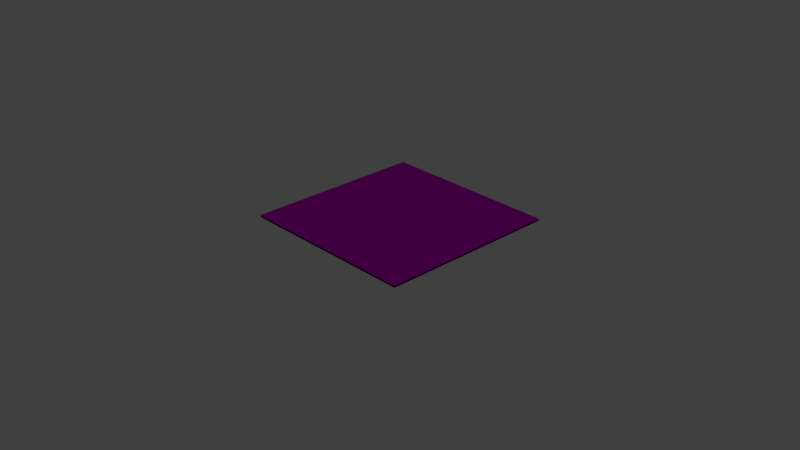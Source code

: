 # Source: rarepizza-comp.blend  (saved by Blender 2.92.15; exported with 4.5.12 LTS)
import bpy
from mathutils import Matrix  # noqa: F401  (used for matrix-valued properties, if any)

bpy.ops.wm.read_factory_settings(use_empty=True)
scene = bpy.context.scene
scene.name = 'Scene'

# ---- collections
col_collection = bpy.data.collections.new('Collection'); scene.collection.children.link(col_collection)
col_box = bpy.data.collections.new('Box'); scene.collection.children.link(col_box)

# ---- images (referenced by path relative to the original .blend; pixels are not part of the script)
import os
ASSET_DIR = os.environ.get("B2B_ASSET_DIR", "")  # directory of the original .blend (textures are referenced by path, not embedded)
HERE = os.path.dirname(os.path.abspath(__file__))  # packed textures are extracted next to this script under _unpacked/

def load_image(name, relpath, width, height, colorspace="sRGB"):
    """Load a texture the original file referenced (path relative to the .blend, or extracted next to this script)."""
    p = next((c for c in (os.path.join(HERE, relpath), os.path.join(ASSET_DIR, relpath)) if relpath and os.path.exists(c)), "")
    if p:
        img = bpy.data.images.load(p, check_existing=True)
        img.name = name
    else:  # same state as the original file: an image datablock whose file is absent (Cycles renders it pink)
        img = bpy.data.images.new(name, width, height)
        img.source = "FILE"
        img.filepath = "//" + (relpath or name)
    img.colorspace_settings.name = colorspace
    return img
img_rarepizzas_0_box_r0_cardboard_v0_png = load_image('rarepizzas-0-box-r0-cardboard-v0.png', 'rarepizzas-0-box-r0-cardboard-v0.png', 1024, 1024, 'sRGB')
img_rarepizzas_0_box_r1_waxchecker_v0_png = load_image('rarepizzas-0-box-r1-waxchecker-v0.png', 'rarepizzas-0-box-r1-waxchecker-v0.png', 1024, 1024, 'sRGB')
img_rarepizzas_1_crust_r0_thin_v0_png = load_image('rarepizzas-1-crust-r0-thin-v0.png', 'rarepizzas-1-crust-r0-thin-v0.png', 1024, 1024, 'sRGB')
img_rarepizzas_1_crust_r0_thick_v0_png = load_image('rarepizzas-1-crust-r0-thick-v0.png', 'rarepizzas-1-crust-r0-thick-v0.png', 1024, 1024, 'sRGB')
img_rarepizzas_120_sauce_r0_tomato_v0_png = load_image('rarepizzas-120-sauce-r0-tomato-v0.png', 'rarepizzas-120-sauce-r0-tomato-v0.png', 1024, 1024, 'sRGB')
img_rarepizzas_burn1_mask_png = load_image('rarepizzas-burn1-mask.png', 'rarepizzas-burn1-mask.png', 1024, 1024, 'sRGB')
img_rarepizzas_8_cheese_r0_mozzarella_v1_png = load_image('rarepizzas-8-cheese-r0-mozzarella-v1.png', 'rarepizzas-8-cheese-r0-mozzarella-v1.png', 1024, 1024, 'sRGB')

# ---- materials (node trees are filled in below, after node groups)
mat_0_box_cardboard = bpy.data.materials.new('0-box-cardboard')
mat_0_box_cardboard.use_transparent_shadow = False
mat_0_box_cardboard.preview_render_type = 'FLAT'
mat_0_box_waxchecker = bpy.data.materials.new('0-box-waxchecker')
mat_0_box_waxchecker.use_transparent_shadow = False
mat_0_box_waxchecker.preview_render_type = 'FLAT'
mat_1_crust_thin = bpy.data.materials.new('1-crust-thin')
mat_1_crust_thin.use_transparent_shadow = False
mat_1_crust_thin.preview_render_type = 'FLAT'
mat_1_crust_thick = bpy.data.materials.new('1-crust-thick')
mat_1_crust_thick.use_transparent_shadow = False
mat_1_crust_thick.preview_render_type = 'FLAT'
mat_2_sauce_tomato = bpy.data.materials.new('2-sauce-tomato')
mat_2_sauce_tomato.surface_render_method = 'BLENDED'
mat_2_sauce_tomato.blend_method = 'BLEND'
mat_2_sauce_tomato.use_transparent_shadow = False
mat_2_sauce_tomato.preview_render_type = 'FLAT'
mat_3_cheese_moz = bpy.data.materials.new('3-cheese-moz')
mat_3_cheese_moz.surface_render_method = 'BLENDED'
mat_3_cheese_moz.blend_method = 'BLEND'
mat_3_cheese_moz.use_transparent_shadow = False
mat_3_cheese_moz.preview_render_type = 'FLAT'

# ---- material node trees
mat_0_box_cardboard.use_nodes = True; mat_0_box_cardboard.node_tree.nodes.clear()
_N = mat_0_box_cardboard.node_tree.nodes; _L = mat_0_box_cardboard.node_tree.links
n0 = _N.new('ShaderNodeTexImage'); n0.name = 'Image Texture'; n0.location = (-119, 284)
n0.image = img_rarepizzas_0_box_r0_cardboard_v0_png
n1 = _N.new('ShaderNodeOutputMaterial'); n1.name = 'Material Output'; n1.location = (721, 264)
n2 = _N.new('ShaderNodeBsdfPrincipled'); n2.name = 'Principled BSDF'; n2.location = (277, 318)
n2.distribution = 'GGX'
n2.subsurface_method = 'BURLEY'
n2.inputs[3].default_value = 1.45
n2.inputs[13].default_value = 0.0
n2.inputs[27].default_value = (0.0, 0.0, 0.0, 1.0)
n2.inputs[28].default_value = 1.0
_L.new(n2.outputs[0], n1.inputs[0])
_L.new(n0.outputs[0], n2.inputs[0])
_L.new(n0.outputs[1], n2.inputs[4])
n1.is_active_output = True
mat_0_box_waxchecker.use_nodes = True; mat_0_box_waxchecker.node_tree.nodes.clear()
_N = mat_0_box_waxchecker.node_tree.nodes; _L = mat_0_box_waxchecker.node_tree.links
n0 = _N.new('ShaderNodeTexImage'); n0.name = 'Image Texture'; n0.location = (-382, 305)
n0.image = img_rarepizzas_0_box_r1_waxchecker_v0_png
n1 = _N.new('ShaderNodeBsdfPrincipled'); n1.name = 'Principled BSDF'; n1.location = (48, 433)
n1.distribution = 'GGX'
n1.subsurface_method = 'BURLEY'
n1.inputs[3].default_value = 1.45
n1.inputs[13].default_value = 0.0
n1.inputs[27].default_value = (0.0, 0.0, 0.0, 1.0)
n1.inputs[28].default_value = 1.0
n2 = _N.new('ShaderNodeOutputMaterial'); n2.name = 'Material Output'; n2.location = (351, 430)
_L.new(n1.outputs[0], n2.inputs[0])
_L.new(n0.outputs[0], n1.inputs[0])
_L.new(n0.outputs[1], n1.inputs[4])
n2.is_active_output = True
mat_1_crust_thin.use_nodes = True; mat_1_crust_thin.node_tree.nodes.clear()
_N = mat_1_crust_thin.node_tree.nodes; _L = mat_1_crust_thin.node_tree.links
n0 = _N.new('ShaderNodeBsdfPrincipled'); n0.name = 'Principled BSDF'; n0.location = (162, 341)
n0.distribution = 'GGX'
n0.subsurface_method = 'BURLEY'
n0.inputs[2].default_value = 0.0
n0.inputs[3].default_value = 1.45
n0.inputs[13].default_value = 0.0
n0.inputs[27].default_value = (0.0, 0.0, 0.0, 1.0)
n0.inputs[28].default_value = 1.0
n1 = _N.new('ShaderNodeTexImage'); n1.name = 'Image Texture'; n1.location = (-160, 266)
n1.image = img_rarepizzas_1_crust_r0_thin_v0_png
n2 = _N.new('ShaderNodeOutputMaterial'); n2.name = 'Material Output'; n2.location = (517, 366)
_L.new(n0.outputs[0], n2.inputs[0])
_L.new(n1.outputs[0], n0.inputs[0])
_L.new(n1.outputs[1], n0.inputs[4])
n2.is_active_output = True
mat_1_crust_thick.use_nodes = True; mat_1_crust_thick.node_tree.nodes.clear()
_N = mat_1_crust_thick.node_tree.nodes; _L = mat_1_crust_thick.node_tree.links
n0 = _N.new('ShaderNodeBsdfPrincipled'); n0.name = 'Principled BSDF'; n0.location = (162, 341)
n0.distribution = 'GGX'
n0.subsurface_method = 'BURLEY'
n0.inputs[2].default_value = 0.0
n0.inputs[3].default_value = 1.45
n0.inputs[13].default_value = 0.0
n0.inputs[27].default_value = (0.0, 0.0, 0.0, 1.0)
n0.inputs[28].default_value = 1.0
n1 = _N.new('ShaderNodeTexImage'); n1.name = 'Image Texture'; n1.location = (-208, 261)
n1.image = img_rarepizzas_1_crust_r0_thick_v0_png
n2 = _N.new('ShaderNodeOutputMaterial'); n2.name = 'Material Output'; n2.location = (498, 363)
_L.new(n0.outputs[0], n2.inputs[0])
_L.new(n1.outputs[0], n0.inputs[0])
_L.new(n1.outputs[1], n0.inputs[4])
n2.is_active_output = True
mat_2_sauce_tomato.use_nodes = True; mat_2_sauce_tomato.node_tree.nodes.clear()
_N = mat_2_sauce_tomato.node_tree.nodes; _L = mat_2_sauce_tomato.node_tree.links
n0 = _N.new('ShaderNodeTexImage'); n0.name = 'Image Texture'; n0.location = (-232, 259)
n0.image = img_rarepizzas_120_sauce_r0_tomato_v0_png
n1 = _N.new('ShaderNodeBsdfPrincipled'); n1.name = 'Principled BSDF'; n1.location = (1489, 590)
n1.distribution = 'GGX'
n1.subsurface_method = 'BURLEY'
n1.inputs[2].default_value = 0.0
n1.inputs[3].default_value = 1.45
n1.inputs[13].default_value = 0.0
n1.inputs[27].default_value = (0.0, 0.0, 0.0, 1.0)
n1.inputs[28].default_value = 1.0
n2 = _N.new('ShaderNodeAttribute'); n2.name = 'Attribute'; n2.location = (-506, 751)
n3 = _N.new('ShaderNodeMix'); n3.name = 'Mix'; n3.location = (1153, 252)
n3.data_type = 'RGBA'
n3.blend_type = 'MULTIPLY'
n3.inputs[0].default_value = 1.0
n4 = _N.new('ShaderNodeInvert'); n4.name = 'Invert'; n4.location = (137, 779)
n4.mute = True
n5 = _N.new('ShaderNodeBrightContrast'); n5.name = 'Bright/Contrast'; n5.location = (587, 856)
n5.inputs[1].default_value = 0.2
n5.inputs[2].default_value = 9.1
n6 = _N.new('ShaderNodeGamma'); n6.name = 'Gamma'; n6.location = (364, 836)
n6.mute = True
n6.inputs[1].default_value = 0.8
n7 = _N.new('ShaderNodeClamp'); n7.name = 'Clamp'; n7.location = (780, 783)
n8 = _N.new('ShaderNodeTexNoise'); n8.name = 'Noise Texture'; n8.location = (-168, 791)
n8.noise_dimensions = '2D'
n8.inputs[2].default_value = 3.1
n8.inputs[3].default_value = 5.4
n8.inputs[4].default_value = 1.0
n8.inputs[8].default_value = 0.1
n9 = _N.new('ShaderNodeOutputMaterial'); n9.name = 'SauceA_Noise_mat'; n9.location = (1278, 877)
n9.hide = True
n10 = _N.new('ShaderNodeOutputMaterial'); n10.name = 'sauceRGB_mat'; n10.location = (1823, 722)
n10.label = 'SauceMat'
n10.hide = True
_L.new(n1.outputs[0], n10.inputs[0])
_L.new(n4.outputs[0], n6.inputs[0])
_L.new(n0.outputs[1], n3.inputs[7])
_L.new(n0.outputs[0], n1.inputs[0])
_L.new(n3.outputs[2], n1.inputs[4])
_L.new(n6.outputs[0], n5.inputs[0])
_L.new(n7.outputs[0], n9.inputs[0])
_L.new(n2.outputs[0], n8.inputs[0])
_L.new(n7.outputs[0], n3.inputs[6])
_L.new(n5.outputs[0], n7.inputs[0])
_L.new(n8.outputs[1], n4.inputs[1])
n10.is_active_output = True
mat_3_cheese_moz.use_nodes = True; mat_3_cheese_moz.node_tree.nodes.clear()
_N = mat_3_cheese_moz.node_tree.nodes; _L = mat_3_cheese_moz.node_tree.links
n0 = _N.new('ShaderNodeBrightContrast'); n0.name = 'Bright/Contrast'; n0.location = (587, 856)
n0.inputs[1].default_value = 0.2
n0.inputs[2].default_value = 9.1
n1 = _N.new('ShaderNodeClamp'); n1.name = 'Clamp'; n1.location = (780, 783)
n2 = _N.new('ShaderNodeOutputMaterial'); n2.name = 'SauceA_Noise_mat'; n2.location = (1278, 877)
n2.hide = True
n3 = _N.new('ShaderNodeUVMap'); n3.name = 'UV Map'; n3.location = (-47, 463)
n4 = _N.new('ShaderNodeTexNoise'); n4.name = 'Noise Texture'; n4.location = (-168, 791)
n4.noise_dimensions = '2D'
n4.inputs[2].default_value = 3.1
n4.inputs[3].default_value = 5.4
n4.inputs[4].default_value = 1.0
n4.inputs[8].default_value = 0.1
n5 = _N.new('ShaderNodeBrightContrast'); n5.name = 'Bright/Contrast.001'; n5.location = (1813, -67)
n5.inputs[1].default_value = -0.1
n5.inputs[2].default_value = 0.4
n6 = _N.new('ShaderNodeOutputMaterial'); n6.name = 'Material Output'; n6.location = (2244, -350)
n7 = _N.new('ShaderNodeTexImage'); n7.name = 'Image Texture.001'; n7.location = (-217, -720)
n7.image = img_rarepizzas_burn1_mask_png
n8 = _N.new('ShaderNodeRGBCurve'); n8.name = 'RGB Curves'; n8.location = (666, -917)
n8.mute = True
_c = n8.mapping.curves[0]
while len(_c.points) > 2: _c.points.remove(_c.points[-1])
_c.points[0].location = (0.0, 0.0); _c.points[0].handle_type = 'AUTO'
_c.points[1].location = (0.3, 0.7875); _c.points[1].handle_type = 'AUTO'
_p = _c.points.new(1.0, 1.0); _p.handle_type = 'AUTO'
_c = n8.mapping.curves[1]
while len(_c.points) > 2: _c.points.remove(_c.points[-1])
_c.points[0].location = (0.0, 0.0); _c.points[0].handle_type = 'AUTO'
_c.points[1].location = (0.49091, 0.88125); _c.points[1].handle_type = 'AUTO'
_p = _c.points.new(1.0, 1.0); _p.handle_type = 'AUTO'
_c = n8.mapping.curves[3]
while len(_c.points) > 2: _c.points.remove(_c.points[-1])
_c.points[0].location = (0.0, 0.04375); _c.points[0].handle_type = 'AUTO'
_c.points[1].location = (0.35455, 0.2); _c.points[1].handle_type = 'AUTO'
_p = _c.points.new(1.0, 1.0); _p.handle_type = 'AUTO'
n8.mapping.update()
n9 = _N.new('ShaderNodeGamma'); n9.name = 'Gamma.001'; n9.location = (471, -793)
n9.mute = True
n9.inputs[1].default_value = 9.7
n10 = _N.new('ShaderNodeInvert'); n10.name = 'Invert.001'; n10.location = (180, -905)
n10.mute = True
n11 = _N.new('ShaderNodeGamma'); n11.name = 'Gamma.002'; n11.location = (1131, -641)
n11.mute = True
n11.inputs[1].default_value = 0.9
n12 = _N.new('ShaderNodeMix'); n12.name = 'Mix.004'; n12.location = (1556, -406)
n12.data_type = 'RGBA'
n12.blend_type = 'MULTIPLY'
n12.inputs[0].default_value = 1.0
n13 = _N.new('ShaderNodeMix'); n13.name = 'Mix.003'; n13.location = (1063, -337)
n13.mute = True
n13.data_type = 'RGBA'
n13.blend_type = 'MULTIPLY'
n13.inputs[0].default_value = 0.85
n14 = _N.new('ShaderNodeGamma'); n14.name = 'Gamma.003'; n14.location = (704, -390)
n14.mute = True
n14.inputs[1].default_value = 3.5
n15 = _N.new('ShaderNodeHueSaturation'); n15.name = 'Hue Saturation Value'; n15.location = (390, -376)
n15.mute = True
n15.inputs[1].default_value = 0.0
n16 = _N.new('ShaderNodeTexNoise'); n16.name = 'Noise Texture.001'; n16.location = (62, -249)
n16.noise_dimensions = '2D'
n16.inputs[2].default_value = 3.4
n16.inputs[3].default_value = 4.7
n16.inputs[8].default_value = 3.3
n17 = _N.new('ShaderNodeAttribute'); n17.name = 'Attribute.001'; n17.location = (-730, -311)
n18 = _N.new('ShaderNodeTexImage'); n18.name = 'Image Texture'; n18.location = (-714, 255)
n18.image = img_rarepizzas_8_cheese_r0_mozzarella_v1_png
n19 = _N.new('ShaderNodeAttribute'); n19.name = 'Attribute'; n19.location = (-691, 701)
n20 = _N.new('ShaderNodeInvert'); n20.name = 'Invert'; n20.location = (146, 820)
n21 = _N.new('ShaderNodeGamma'); n21.name = 'Gamma'; n21.location = (380, 857)
n21.mute = True
n21.inputs[1].default_value = 0.8
n22 = _N.new('ShaderNodeMix'); n22.name = 'Mix.002'; n22.location = (1308, 40)
n22.mute = True
n22.data_type = 'RGBA'
n22.clamp_result = True
n22.inputs[0].default_value = 0.0
n23 = _N.new('ShaderNodeClamp'); n23.name = 'Clamp.001'; n23.location = (1569, 27)
n23.hide = True
n24 = _N.new('ShaderNodeBsdfPrincipled'); n24.name = 'Principled BSDF'; n24.location = (3188, 590)
n24.distribution = 'GGX'
n24.subsurface_method = 'BURLEY'
n24.inputs[2].default_value = 0.0
n24.inputs[3].default_value = 1.45
n24.inputs[13].default_value = 0.0
n24.inputs[27].default_value = (0.0, 0.0, 0.0, 1.0)
n24.inputs[28].default_value = 1.0
n25 = _N.new('ShaderNodeOutputMaterial'); n25.name = 'sauceRGB_mat'; n25.location = (3522, 722)
n25.label = 'SauceMat'
n25.hide = True
n26 = _N.new('ShaderNodeMix'); n26.name = 'Mix.001'; n26.location = (2683, 698)
n26.data_type = 'RGBA'
n26.blend_type = 'BURN'
n26.inputs[0].default_value = 0.5333
n27 = _N.new('ShaderNodeMix'); n27.name = 'Mix'; n27.location = (2726, 315)
n27.data_type = 'RGBA'
n27.blend_type = 'MULTIPLY'
n27.inputs[0].default_value = 1.0
_L.new(n24.outputs[0], n25.inputs[0])
_L.new(n20.outputs[0], n21.inputs[0])
_L.new(n27.outputs[2], n24.inputs[4])
_L.new(n21.outputs[0], n0.inputs[0])
_L.new(n1.outputs[0], n2.inputs[0])
_L.new(n19.outputs[0], n4.inputs[0])
_L.new(n1.outputs[0], n27.inputs[6])
_L.new(n0.outputs[0], n1.inputs[0])
_L.new(n4.outputs[1], n20.inputs[1])
_L.new(n7.outputs[0], n10.inputs[1])
_L.new(n18.outputs[1], n27.inputs[7])
_L.new(n18.outputs[0], n26.inputs[6])
_L.new(n26.outputs[2], n24.inputs[0])
_L.new(n10.outputs[0], n9.inputs[0])
_L.new(n9.outputs[0], n8.inputs[1])
_L.new(n22.outputs[2], n23.inputs[0])
_L.new(n23.outputs[0], n26.inputs[7])
_L.new(n16.outputs[1], n15.inputs[4])
_L.new(n17.outputs[0], n16.inputs[0])
_L.new(n15.outputs[0], n14.inputs[0])
_L.new(n23.outputs[0], n5.inputs[0])
_L.new(n7.outputs[0], n11.inputs[0])
_L.new(n11.outputs[0], n12.inputs[6])
_L.new(n13.outputs[2], n12.inputs[7])
_L.new(n14.outputs[0], n13.inputs[7])
_L.new(n8.outputs[0], n13.inputs[6])
_L.new(n13.outputs[2], n6.inputs[0])
_L.new(n13.outputs[2], n22.inputs[7])
_L.new(n16.outputs[1], n22.inputs[6])
n25.is_active_output = True

# ---- world
world_world = bpy.data.worlds.new('World'); scene.world = world_world
world_world.use_nodes = True; world_world.node_tree.nodes.clear()
_N = world_world.node_tree.nodes; _L = world_world.node_tree.links
n0 = _N.new('ShaderNodeOutputWorld'); n0.name = 'World Output'; n0.location = (300, 300)
n1 = _N.new('ShaderNodeBackground'); n1.name = 'Background'; n1.location = (10, 300)
n1.inputs[0].default_value = (0.05088, 0.05088, 0.05088, 1.0)
_L.new(n1.outputs[0], n0.inputs[0])
n0.is_active_output = True
world_world.color = (0.05088, 0.05088, 0.05088)
world_world.use_sun_shadow = False
world_world.sun_shadow_jitter_overblur = 0.0

# ---- cameras
cam_camera = bpy.data.cameras.new('Camera')
cam_camera.clip_end = 100.0
cam_camera.ortho_scale = 7.314

# ---- lights
light_light = bpy.data.lights.new('Light', 'POINT')
light_light.transmission_factor = 0.0
light_light.energy = 1000.0
light_light.shadow_soft_size = 0.1
light_light.shadow_maximum_resolution = 0.006
light_light.use_absolute_resolution = True

# ---- meshes
me_0_box_cardboard = bpy.data.meshes.new('0-box-cardboard')
me_0_box_cardboard.from_pydata([(-1.0, -1.0, 0.0), (1.0, -1.0, 0.0), (-1.0, 1.0, 0.0), (1.0, 1.0, 0.0)], [], [(0, 1, 3, 2)])
_uv = me_0_box_cardboard.uv_layers.new(name='UVMap')
_uv.uv.foreach_set('vector', [0.0, 0.0, 1.0, 0.0, 1.0, 1.0, 0.0, 1.0])
me_0_box_cardboard.materials.append(mat_0_box_cardboard)
me_0_box_cardboard.use_remesh_fix_poles = True
me_0_box_cardboard.use_remesh_preserve_attributes = False
me_0_box_cardboard.use_mirror_vertex_groups = False
me_0_box_cardboard.update()
me_0_box_waxchecker = bpy.data.meshes.new('0-box-waxchecker')
me_0_box_waxchecker.from_pydata([(-1.0, -1.0, 0.0), (1.0, -1.0, 0.0), (-1.0, 1.0, 0.0), (1.0, 1.0, 0.0)], [], [(0, 1, 3, 2)])
_uv = me_0_box_waxchecker.uv_layers.new(name='UVMap')
_uv.uv.foreach_set('vector', [0.0, 0.0, 1.0, 0.0, 1.0, 1.0, 0.0, 1.0])
me_0_box_waxchecker.materials.append(mat_0_box_waxchecker)
me_0_box_waxchecker.use_remesh_fix_poles = True
me_0_box_waxchecker.use_remesh_preserve_attributes = False
me_0_box_waxchecker.use_mirror_vertex_groups = False
me_0_box_waxchecker.update()
me_1_crust_thin = bpy.data.meshes.new('1-crust-thin')
me_1_crust_thin.from_pydata([(-1.0, -1.0, 0.0), (1.0, -1.0, 0.0), (-1.0, 1.0, 0.0), (1.0, 1.0, 0.0)], [], [(0, 1, 3, 2)])
_uv = me_1_crust_thin.uv_layers.new(name='UVMap')
_uv.uv.foreach_set('vector', [0.0, 0.0, 1.0, 0.0, 1.0, 1.0, 0.0, 1.0])
me_1_crust_thin.materials.append(mat_1_crust_thin)
me_1_crust_thin.use_remesh_fix_poles = True
me_1_crust_thin.use_remesh_preserve_attributes = False
me_1_crust_thin.use_mirror_vertex_groups = False
me_1_crust_thin.update()
me_1_crust_thick = bpy.data.meshes.new('1-crust-thick')
me_1_crust_thick.from_pydata([(-1.0, -1.0, 0.0), (1.0, -1.0, 0.0), (-1.0, 1.0, 0.0), (1.0, 1.0, 0.0)], [], [(0, 1, 3, 2)])
_uv = me_1_crust_thick.uv_layers.new(name='UVMap')
_uv.uv.foreach_set('vector', [0.0, 0.0, 1.0, 0.0, 1.0, 1.0, 0.0, 1.0])
me_1_crust_thick.materials.append(mat_1_crust_thick)
me_1_crust_thick.use_remesh_fix_poles = True
me_1_crust_thick.use_remesh_preserve_attributes = False
me_1_crust_thick.use_mirror_vertex_groups = False
me_1_crust_thick.update()
me_2_sauce_tomato = bpy.data.meshes.new('2-sauce-tomato')
me_2_sauce_tomato.from_pydata([(-1.0, -1.0, 0.0), (1.0, -1.0, 0.0), (-1.0, 1.0, 0.0), (1.0, 1.0, 0.0)], [], [(0, 1, 3, 2)])
_uv = me_2_sauce_tomato.uv_layers.new(name='UVMap')
_uv.uv.foreach_set('vector', [0.0, 0.0, 1.0, 0.0, 1.0, 1.0, 0.0, 1.0])
me_2_sauce_tomato.materials.append(mat_2_sauce_tomato)
me_2_sauce_tomato.use_remesh_fix_poles = True
me_2_sauce_tomato.use_remesh_preserve_attributes = False
me_2_sauce_tomato.use_mirror_vertex_groups = False
me_2_sauce_tomato.update()
me_3_cheese_moz = bpy.data.meshes.new('3-cheese-moz')
me_3_cheese_moz.from_pydata([(-1.0, -1.0, 0.0), (1.0, -1.0, 0.0), (-1.0, 1.0, 0.0), (1.0, 1.0, 0.0)], [], [(0, 1, 3, 2)])
_uv = me_3_cheese_moz.uv_layers.new(name='UVMap')
_uv.uv.foreach_set('vector', [0.0, 0.0, 1.0, 0.0, 1.0, 1.0, 0.0, 1.0])
me_3_cheese_moz.materials.append(mat_3_cheese_moz)
me_3_cheese_moz.use_remesh_fix_poles = True
me_3_cheese_moz.use_remesh_preserve_attributes = False
me_3_cheese_moz.use_mirror_vertex_groups = False
me_3_cheese_moz.update()

# ---- objects
ob_light = bpy.data.objects.new('Light', light_light)
ob_camera = bpy.data.objects.new('Camera', cam_camera)
ob_0_box_cardboard = bpy.data.objects.new('0-box-cardboard', me_0_box_cardboard)
ob_0_box_waxchecker = bpy.data.objects.new('0-box-waxchecker', me_0_box_waxchecker)
ob_1_crust_thin = bpy.data.objects.new('1-crust-thin', me_1_crust_thin)
ob_1_crust_thick = bpy.data.objects.new('1-crust-thick', me_1_crust_thick)
ob_2_sauce_tomato = bpy.data.objects.new('2-sauce-tomato', me_2_sauce_tomato)
ob_3_cheese_moz = bpy.data.objects.new('3-cheese-moz', me_3_cheese_moz)

# ---- transforms, parenting, visibility, modifiers, constraints
ob_light.location = (0.9385, 0.96, 6.052)
ob_light.rotation_euler = (0.6503, 0.05522, 1.866)
ob_light.lock_rotations_4d = False
ob_light.empty_display_type = 'ARROWS'
ob_light.color = (0.0, 0.0, 0.0, 0.0)
ob_light.lineart.crease_threshold = 0.0
ob_camera.location = (7.359, -6.926, 4.958)
ob_camera.rotation_euler = (1.109, 0.0, 0.8149)
ob_camera.lock_rotations_4d = False
ob_camera.empty_display_type = 'ARROWS'
ob_camera.color = (0.0, 0.0, 0.0, 0.0)
ob_camera.display_type = 'WIRE'
ob_camera.lineart.crease_threshold = 0.0
ob_0_box_cardboard.location = (0.0, 0.0, 0.0)
ob_0_box_cardboard.lineart.crease_threshold = 0.0
ob_0_box_waxchecker.location = (0.0, 0.0, 0.0)
ob_0_box_waxchecker.lineart.crease_threshold = 0.0
ob_1_crust_thin.location = (0.0, 0.0, 0.01)
ob_1_crust_thin.lineart.crease_threshold = 0.0
ob_1_crust_thick.location = (0.0, 0.0, 0.01)
ob_1_crust_thick.lineart.crease_threshold = 0.0
ob_2_sauce_tomato.location = (0.0, 0.0, 0.02)
ob_2_sauce_tomato.lineart.crease_threshold = 0.0
ob_3_cheese_moz.location = (0.0, 0.0, 0.02)
ob_3_cheese_moz.lineart.crease_threshold = 0.0

# ---- collection membership
col_collection.objects.link(ob_light)
col_collection.objects.link(ob_camera)
col_collection.objects.link(ob_0_box_cardboard)
col_collection.objects.link(ob_0_box_waxchecker)
col_collection.objects.link(ob_1_crust_thin)
col_collection.objects.link(ob_1_crust_thick)
col_collection.objects.link(ob_2_sauce_tomato)
col_collection.objects.link(ob_3_cheese_moz)

# ---- scene / render settings (as saved in the file)
scene.camera = ob_camera
scene.frame_start = 1; scene.frame_end = 250; scene.frame_set(209)
scene.render.engine = 'BLENDER_EEVEE_NEXT'
scene.cycles.use_denoising = False
scene.cycles.samples = 128
scene.cycles.sampling_pattern = 'TABULATED_SOBOL'
scene.cycles.use_adaptive_sampling = False
scene.cycles.use_light_tree = False
scene.view_settings.view_transform = 'Standard'
bpy.context.view_layer.update()
